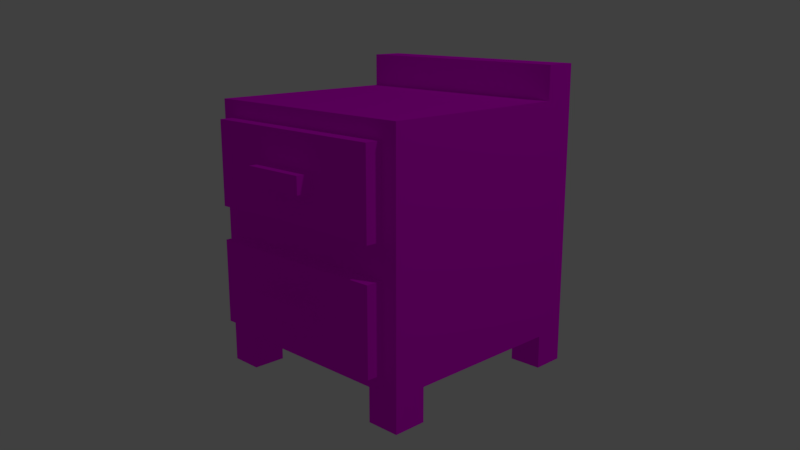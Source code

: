 # Source: Dresser.blend  (saved by Blender 2.78.0; exported with 4.5.12 LTS)
import bpy
from mathutils import Matrix  # noqa: F401  (used for matrix-valued properties, if any)

bpy.ops.wm.read_factory_settings(use_empty=True)
scene = bpy.context.scene
scene.name = 'Scene'

# ---- collections
col_collection_1 = bpy.data.collections.new('Collection 1'); scene.collection.children.link(col_collection_1)

# ---- images (referenced by path relative to the original .blend; pixels are not part of the script)
import os
ASSET_DIR = os.environ.get("B2B_ASSET_DIR", "")  # directory of the original .blend (textures are referenced by path, not embedded)
HERE = os.path.dirname(os.path.abspath(__file__))  # packed textures are extracted next to this script under _unpacked/

def load_image(name, relpath, width, height, colorspace="sRGB"):
    """Load a texture the original file referenced (path relative to the .blend, or extracted next to this script)."""
    p = next((c for c in (os.path.join(HERE, relpath), os.path.join(ASSET_DIR, relpath)) if relpath and os.path.exists(c)), "")
    if p:
        img = bpy.data.images.load(p, check_existing=True)
        img.name = name
    else:  # same state as the original file: an image datablock whose file is absent (Cycles renders it pink)
        img = bpy.data.images.new(name, width, height)
        img.source = "FILE"
        img.filepath = "//" + (relpath or name)
    img.colorspace_settings.name = colorspace
    return img
img_wardrobe_png = load_image('wardrobe.png', 'wardrobe.png', 1024, 1024, 'sRGB')

# ---- materials (node trees are filled in below, after node groups)
mat_material_001 = bpy.data.materials.new('Material.001')
mat_material_001.alpha_threshold = 0.0
mat_material_001.roughness = 0.5
mat_material_001.specular_intensity = 0.0

# ---- material node trees
mat_material_001.use_nodes = True; mat_material_001.node_tree.nodes.clear()
_N = mat_material_001.node_tree.nodes; _L = mat_material_001.node_tree.links
n0 = _N.new('ShaderNodeOutputMaterial'); n0.name = 'Material Output'; n0.location = (300, 300)
n1 = _N.new('ShaderNodeBsdfDiffuse'); n1.name = 'Diffuse BSDF'; n1.location = (10, 300)
n2 = _N.new('ShaderNodeTexImage'); n2.name = 'Image Texture'; n2.location = (-180, 300)
n2.width = 140
n2.image = img_wardrobe_png
n2.interpolation = 'Closest'
_L.new(n1.outputs[0], n0.inputs[0])
_L.new(n2.outputs[0], n1.inputs[0])
n0.is_active_output = True

# ---- world
world_world = bpy.data.worlds.new('World'); scene.world = world_world
world_world.color = (0.05088, 0.05088, 0.05088)
world_world.use_sun_shadow = False
world_world.sun_shadow_jitter_overblur = 0.0
world_world.cycles.sampling_method = 'MANUAL'

# ---- cameras
cam_camera = bpy.data.cameras.new('Camera')
cam_camera.clip_end = 100.0
cam_camera.lens = 35.0
cam_camera.sensor_width = 32.0
cam_camera.sensor_height = 18.0
cam_camera.ortho_scale = 7.314
cam_camera.dof.focus_distance = 0.0

# ---- lights
light_lamp = bpy.data.lights.new('Lamp', 'POINT')
light_lamp.transmission_factor = 0.0
light_lamp.cutoff_distance = 30.0
light_lamp.energy = 100.0
light_lamp.shadow_buffer_clip_start = 1.001
light_lamp.shadow_soft_size = 0.1
light_lamp.shadow_maximum_resolution = 0.006
light_lamp.use_absolute_resolution = True

# ---- meshes
me_cube_002 = bpy.data.meshes.new('Cube.002')
me_cube_002.from_pydata([(-0.4375, -0.375, -0.375), (-0.4375, -0.375, 0.5), (-0.4375, 0.5, -0.375), (-0.4375, 0.5, 0.5), (0.4375, -0.375, -0.375), (0.4375, -0.375, 0.5), (0.4375, 0.5, -0.375), (0.4375, 0.5, 0.5), (-0.4375, 0.375, 0.5), (-0.4375, 0.375, 0.625), (-0.4375, 0.5, 0.5), (-0.4375, 0.5, 0.625), (0.4375, 0.375, 0.5), (0.4375, 0.375, 0.625), (0.4375, 0.5, 0.5), (0.4375, 0.5, 0.625), (-0.4375, 0.375, -0.5), (-0.4375, 0.375, -0.375), (-0.4375, 0.5, -0.5), (-0.4375, 0.5, -0.375), (-0.3125, 0.375, -0.5), (-0.3125, 0.375, -0.375), (-0.3125, 0.5, -0.5), (-0.3125, 0.5, -0.375), (0.3125, 0.375, -0.5), (0.3125, 0.375, -0.375), (0.3125, 0.5, -0.5), (0.3125, 0.5, -0.375), (0.4375, 0.375, -0.5), (0.4375, 0.375, -0.375), (0.4375, 0.5, -0.5), (0.4375, 0.5, -0.375), (-0.4375, -0.375, -0.5), (-0.4375, -0.375, -0.375), (-0.4375, -0.25, -0.5), (-0.4375, -0.25, -0.375), (-0.3125, -0.375, -0.5), (-0.3125, -0.375, -0.375), (-0.3125, -0.25, -0.5), (-0.3125, -0.25, -0.375), (0.3125, -0.375, -0.5), (0.3125, -0.375, -0.375), (0.3125, -0.25, -0.5), (0.3125, -0.25, -0.375), (0.4375, -0.375, -0.5), (0.4375, -0.375, -0.375), (0.4375, -0.25, -0.5), (0.4375, -0.25, -0.375), (-0.375, -0.4375, 0.125), (-0.375, -0.4375, 0.4375), (-0.375, -0.375, 0.125), (-0.375, -0.375, 0.4375), (0.375, -0.4375, 0.125), (0.375, -0.4375, 0.4375), (0.375, -0.375, 0.125), (0.375, -0.375, 0.4375), (0.375, -0.375, 0.0), (0.375, -0.375, -0.3125), (0.375, -0.4375, 0.0), (0.375, -0.4375, -0.3125), (-0.375, -0.375, 0.0), (-0.375, -0.375, -0.3125), (-0.375, -0.4375, 0.0), (-0.375, -0.4375, -0.3125), (-0.125, -0.5, 0.25), (-0.125, -0.5, 0.3125), (-0.125, -0.4375, 0.25), (-0.125, -0.4375, 0.3125), (0.125, -0.5, 0.25), (0.125, -0.5, 0.3125), (0.125, -0.4375, 0.25), (0.125, -0.4375, 0.3125), (0.125, -0.4375, -0.125), (0.125, -0.4375, -0.1875), (0.125, -0.5, -0.125), (0.125, -0.5, -0.1875), (-0.125, -0.4375, -0.125), (-0.125, -0.4375, -0.1875), (-0.125, -0.5, -0.125), (-0.125, -0.5, -0.1875)], [], [(0, 1, 3, 2), (2, 3, 7, 6), (6, 7, 5, 4), (4, 5, 1, 0), (2, 6, 4, 0), (7, 3, 1, 5), (8, 9, 11, 10), (10, 11, 15, 14), (14, 15, 13, 12), (12, 13, 9, 8), (10, 14, 12, 8), (15, 11, 9, 13), (16, 17, 19, 18), (18, 19, 23, 22), (22, 23, 21, 20), (20, 21, 17, 16), (18, 22, 20, 16), (23, 19, 17, 21), (24, 25, 27, 26), (26, 27, 31, 30), (30, 31, 29, 28), (28, 29, 25, 24), (26, 30, 28, 24), (31, 27, 25, 29), (32, 33, 35, 34), (34, 35, 39, 38), (38, 39, 37, 36), (36, 37, 33, 32), (34, 38, 36, 32), (39, 35, 33, 37), (40, 41, 43, 42), (42, 43, 47, 46), (46, 47, 45, 44), (44, 45, 41, 40), (42, 46, 44, 40), (47, 43, 41, 45), (48, 49, 51, 50), (50, 51, 55, 54), (54, 55, 53, 52), (52, 53, 49, 48), (50, 54, 52, 48), (55, 51, 49, 53), (61, 57, 59, 63), (61, 60, 56, 57), (63, 62, 60, 61), (59, 58, 62, 63), (56, 60, 62, 58), (57, 56, 58, 59), (64, 65, 67, 66), (66, 67, 71, 70), (70, 71, 69, 68), (68, 69, 65, 64), (66, 70, 68, 64), (71, 67, 65, 69), (77, 73, 75, 79), (77, 76, 72, 73), (79, 78, 76, 77), (75, 74, 78, 79), (72, 76, 78, 74), (73, 72, 74, 75)])
_uv = me_cube_002.uv_layers.new(name='UVMap')
_uv.uv.foreach_set('vector', [0.03125, 0.5312, 0.03125, 0.9688, 0.4688, 0.9688, 0.4688, 0.5312, 0.03125, 0.9688, 0.03125, 0.5312, 0.4688, 0.5312, 0.4688, 0.9688, 0.4688, 0.5312, 0.4688, 0.9688, 0.03125, 0.9688, 0.03125, 0.5312, 0.4688, 0.03125, 0.4688, 0.4688, 0.03125, 0.4688, 0.03125, 0.03125, 0.03125, 0.5312, 0.4688, 0.5312, 0.4688, 0.9688, 0.03125, 0.9688, 0.9688, 0.9688, 0.5312, 0.9688, 0.5312, 0.5312, 0.9688, 0.5312, 0.5938, 0.4688, 0.5312, 0.4688, 0.5312, 0.4062, 0.5938, 0.4062, 0.5312, 0.4688, 0.5312, 0.4062, 0.9688, 0.4062, 0.9688, 0.4688, 0.5938, 0.4688, 0.5312, 0.4688, 0.5312, 0.4062, 0.5938, 0.4062, 0.9688, 0.4062, 0.9688, 0.4688, 0.5312, 0.4688, 0.5312, 0.4062, 0.0, 0.0, 1.0, 0.0, 1.0, 1.0, 0.0, 1.0, 0.9688, 0.4688, 0.5312, 0.4688, 0.5312, 0.4062, 0.9688, 0.4062, 0.5312, 0.4062, 0.5938, 0.4062, 0.5938, 0.4688, 0.5312, 0.4688, 0.5312, 0.4062, 0.5938, 0.4062, 0.5938, 0.4688, 0.5312, 0.4688, 0.5312, 0.4062, 0.5938, 0.4062, 0.5938, 0.4688, 0.5312, 0.4688, 0.5312, 0.4062, 0.5938, 0.4062, 0.5938, 0.4688, 0.5312, 0.4688, 0.5312, 0.4688, 0.5312, 0.4062, 0.5938, 0.4062, 0.5938, 0.4688, 0.5312, 0.4062, 0.5938, 0.4062, 0.5938, 0.4688, 0.5312, 0.4688, 0.5312, 0.4062, 0.5938, 0.4062, 0.5938, 0.4688, 0.5312, 0.4688, 0.5312, 0.4062, 0.5938, 0.4062, 0.5938, 0.4688, 0.5312, 0.4688, 0.5312, 0.4062, 0.5938, 0.4062, 0.5938, 0.4688, 0.5312, 0.4688, 0.5312, 0.4062, 0.5938, 0.4062, 0.5938, 0.4688, 0.5312, 0.4688, 0.5312, 0.4688, 0.5312, 0.4062, 0.5938, 0.4062, 0.5938, 0.4688, 0.5312, 0.4062, 0.5938, 0.4062, 0.5938, 0.4688, 0.5312, 0.4688, 0.5312, 0.4062, 0.5938, 0.4062, 0.5938, 0.4688, 0.5312, 0.4688, 0.5312, 0.4062, 0.5938, 0.4062, 0.5938, 0.4688, 0.5312, 0.4688, 0.5312, 0.4062, 0.5938, 0.4062, 0.5938, 0.4688, 0.5312, 0.4688, 0.5312, 0.4062, 0.5938, 0.4062, 0.5938, 0.4688, 0.5312, 0.4688, 0.5312, 0.4688, 0.5312, 0.4062, 0.5938, 0.4062, 0.5938, 0.4688, 0.5312, 0.4062, 0.5938, 0.4062, 0.5938, 0.4688, 0.5312, 0.4688, 0.5312, 0.4062, 0.5938, 0.4062, 0.5938, 0.4688, 0.5312, 0.4688, 0.5312, 0.4062, 0.5938, 0.4062, 0.5938, 0.4688, 0.5312, 0.4688, 0.5312, 0.4062, 0.5938, 0.4062, 0.5938, 0.4688, 0.5312, 0.4688, 0.5312, 0.4062, 0.5938, 0.4062, 0.5938, 0.4688, 0.5312, 0.4688, 0.5312, 0.4688, 0.5312, 0.4062, 0.5938, 0.4062, 0.5938, 0.4688, 0.5312, 0.4062, 0.5938, 0.4062, 0.5938, 0.4688, 0.5312, 0.4688, 0.09375, 0.2812, 0.09375, 0.4375, 0.0625, 0.4375, 0.0625, 0.2812, 0.0, 0.0, 1.0, 0.0, 1.0, 1.0, 0.0, 1.0, 0.4375, 0.2812, 0.4375, 0.4375, 0.4062, 0.4375, 0.4062, 0.2812, 0.4375, 0.2812, 0.4375, 0.4375, 0.0625, 0.4375, 0.0625, 0.2812, 0.0625, 0.2812, 0.4375, 0.2812, 0.4375, 0.3125, 0.0625, 0.3125, 0.4375, 0.4375, 0.0625, 0.4375, 0.0625, 0.4062, 0.4375, 0.4062, 0.0625, 0.0625, 0.4375, 0.0625, 0.4375, 0.09375, 0.0625, 0.09375, 0.0, 0.0, 1.0, 0.0, 1.0, 1.0, 0.0, 1.0, 0.09375, 0.0625, 0.09375, 0.2188, 0.0625, 0.2188, 0.0625, 0.0625, 0.4375, 0.0625, 0.4375, 0.2188, 0.0625, 0.2188, 0.0625, 0.0625, 0.4375, 0.2188, 0.0625, 0.2188, 0.0625, 0.1875, 0.4375, 0.1875, 0.4375, 0.0625, 0.4375, 0.2188, 0.4062, 0.2188, 0.4062, 0.0625, 0.2188, 0.3438, 0.2188, 0.375, 0.1875, 0.375, 0.1875, 0.3438, 0.0, 0.0, 1.0, 0.0, 1.0, 1.0, 0.0, 1.0, 0.3125, 0.3438, 0.3125, 0.375, 0.2812, 0.375, 0.2812, 0.3438, 0.3125, 0.3438, 0.3125, 0.375, 0.1875, 0.375, 0.1875, 0.3438, 0.1875, 0.3438, 0.3125, 0.3438, 0.3125, 0.375, 0.1875, 0.375, 0.3125, 0.375, 0.1875, 0.375, 0.1875, 0.3438, 0.3125, 0.3438, 0.1875, 0.125, 0.3125, 0.125, 0.3125, 0.1562, 0.1875, 0.1562, 0.0, 0.0, 1.0, 0.0, 1.0, 1.0, 0.0, 1.0, 0.2188, 0.125, 0.2188, 0.1562, 0.1875, 0.1562, 0.1875, 0.125, 0.3125, 0.125, 0.3125, 0.1562, 0.1875, 0.1562, 0.1875, 0.125, 0.3125, 0.1562, 0.1875, 0.1562, 0.1875, 0.125, 0.3125, 0.125, 0.3125, 0.125, 0.3125, 0.1562, 0.2812, 0.1562, 0.2812, 0.125])
me_cube_002.materials.append(mat_material_001)
me_cube_002.use_remesh_preserve_volume = False
me_cube_002.use_remesh_preserve_attributes = False
me_cube_002.use_mirror_vertex_groups = False
me_cube_002.update()

# ---- objects
ob_cube_001 = bpy.data.objects.new('Cube.001', me_cube_002)
ob_lamp = bpy.data.objects.new('Lamp', light_lamp)
ob_camera = bpy.data.objects.new('Camera', cam_camera)

# ---- transforms, parenting, visibility, modifiers, constraints
ob_cube_001.location = (0.0, 0.0, 0.0)
ob_cube_001.lineart.crease_threshold = 0.0
ob_lamp.location = (4.076, 1.005, 5.904)
ob_lamp.rotation_euler = (0.6503, 0.05522, 1.866)
ob_lamp.lock_rotations_4d = False
ob_lamp.empty_display_type = 'ARROWS'
ob_lamp.color = (0.0, 0.0, 0.0, 0.0)
ob_lamp.lineart.crease_threshold = 0.0
ob_camera.location = (2.239, -2.153, 0.8356)
ob_camera.rotation_euler = (1.321, -7.808e-06, 0.7873)
ob_camera.scale = (1.0, 1.0, 1.0)
ob_camera.lock_rotations_4d = False
ob_camera.empty_display_type = 'ARROWS'
ob_camera.color = (0.0, 0.0, 0.0, 0.0)
ob_camera.display_type = 'WIRE'
ob_camera.lineart.crease_threshold = 0.0

# ---- collection membership
col_collection_1.objects.link(ob_cube_001)
col_collection_1.objects.link(ob_lamp)
col_collection_1.objects.link(ob_camera)

# ---- scene / render settings (as saved in the file)
scene.camera = ob_camera
scene.frame_start = 1; scene.frame_end = 250; scene.frame_set(1)
scene.render.engine = 'CYCLES'
scene.render.dither_intensity = 0.0
scene.cycles.use_denoising = False
scene.cycles.samples = 128
scene.cycles.sampling_pattern = 'TABULATED_SOBOL'
scene.cycles.light_sampling_threshold = 0.0
scene.cycles.use_adaptive_sampling = False
scene.cycles.use_light_tree = False
scene.cycles.blur_glossy = 0.0
scene.cycles.sample_clamp_indirect = 0.0
scene.view_settings.view_transform = 'Standard'
bpy.context.view_layer.update()
